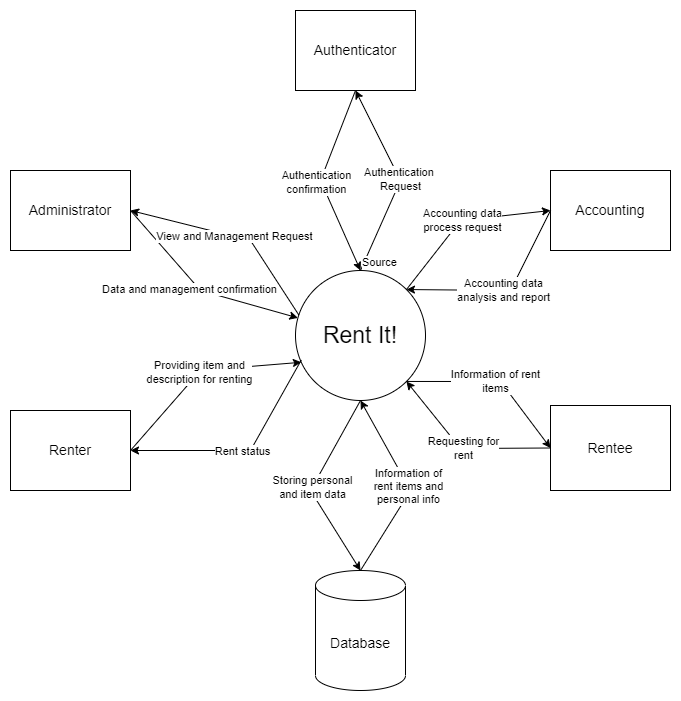

The diagram above was exported from draw.io. Its source (the exported page's mxGraphModel, read from the mxfile embedded in the PNG):
<mxGraphModel dx="1050" dy="573" grid="1" gridSize="10" guides="1" tooltips="1" connect="1" arrows="1" fold="1" page="1" pageScale="1" pageWidth="850" pageHeight="1100" math="0" shadow="0">
  <root>
    <mxCell id="0" />
    <mxCell id="1" parent="0" />
    <mxCell id="sJjOssGNeCGEkGmreg8u-1" value="&lt;font style=&quot;font-size: 23px;&quot;&gt;Rent It!&lt;/font&gt;" style="ellipse;whiteSpace=wrap;html=1;aspect=fixed;" parent="1" vertex="1">
      <mxGeometry x="365" y="260" width="130" height="130" as="geometry" />
    </mxCell>
    <mxCell id="sJjOssGNeCGEkGmreg8u-3" value="&lt;font style=&quot;font-size: 14px;&quot;&gt;Administrator&lt;/font&gt;" style="rounded=0;whiteSpace=wrap;html=1;" parent="1" vertex="1">
      <mxGeometry x="80" y="160" width="120" height="80" as="geometry" />
    </mxCell>
    <mxCell id="sJjOssGNeCGEkGmreg8u-4" value="&lt;font style=&quot;font-size: 14px;&quot;&gt;Renter&lt;/font&gt;" style="rounded=0;whiteSpace=wrap;html=1;" parent="1" vertex="1">
      <mxGeometry x="80" y="400" width="120" height="80" as="geometry" />
    </mxCell>
    <mxCell id="sJjOssGNeCGEkGmreg8u-5" value="&lt;font style=&quot;font-size: 14px;&quot;&gt;Rentee&lt;/font&gt;" style="rounded=0;whiteSpace=wrap;html=1;" parent="1" vertex="1">
      <mxGeometry x="620" y="395" width="120" height="85" as="geometry" />
    </mxCell>
    <mxCell id="sJjOssGNeCGEkGmreg8u-6" value="&lt;font style=&quot;font-size: 14px;&quot;&gt;Accounting&lt;/font&gt;" style="rounded=0;whiteSpace=wrap;html=1;" parent="1" vertex="1">
      <mxGeometry x="620" y="160" width="120" height="80" as="geometry" />
    </mxCell>
    <mxCell id="sJjOssGNeCGEkGmreg8u-7" value="&lt;font style=&quot;font-size: 14px;&quot;&gt;Authenticator&lt;/font&gt;" style="rounded=0;whiteSpace=wrap;html=1;" parent="1" vertex="1">
      <mxGeometry x="365" width="120" height="80" as="geometry" />
    </mxCell>
    <mxCell id="sJjOssGNeCGEkGmreg8u-8" value="&lt;font style=&quot;font-size: 14px;&quot;&gt;Database&lt;/font&gt;" style="shape=cylinder3;whiteSpace=wrap;html=1;boundedLbl=1;backgroundOutline=1;size=15;" parent="1" vertex="1">
      <mxGeometry x="385" y="560" width="90" height="120" as="geometry" />
    </mxCell>
    <mxCell id="sJjOssGNeCGEkGmreg8u-9" value="" style="endArrow=classic;html=1;rounded=0;exitX=1;exitY=0.5;exitDx=0;exitDy=0;" parent="1" source="sJjOssGNeCGEkGmreg8u-3" target="sJjOssGNeCGEkGmreg8u-1" edge="1">
      <mxGeometry relative="1" as="geometry">
        <mxPoint x="370" y="300" as="sourcePoint" />
        <mxPoint x="470" y="300" as="targetPoint" />
        <Array as="points">
          <mxPoint x="270" y="280" />
        </Array>
      </mxGeometry>
    </mxCell>
    <mxCell id="sJjOssGNeCGEkGmreg8u-10" value="Data and management confirmation" style="edgeLabel;resizable=0;html=1;align=center;verticalAlign=middle;" parent="sJjOssGNeCGEkGmreg8u-9" connectable="0" vertex="1">
      <mxGeometry relative="1" as="geometry">
        <mxPoint x="-10" as="offset" />
      </mxGeometry>
    </mxCell>
    <mxCell id="sJjOssGNeCGEkGmreg8u-21" value="" style="endArrow=classic;html=1;rounded=0;exitX=0.045;exitY=0.688;exitDx=0;exitDy=0;exitPerimeter=0;entryX=1;entryY=0.5;entryDx=0;entryDy=0;" parent="1" source="sJjOssGNeCGEkGmreg8u-1" target="sJjOssGNeCGEkGmreg8u-4" edge="1">
      <mxGeometry relative="1" as="geometry">
        <mxPoint x="360" y="300" as="sourcePoint" />
        <mxPoint x="460" y="300" as="targetPoint" />
        <Array as="points">
          <mxPoint x="320" y="440" />
        </Array>
      </mxGeometry>
    </mxCell>
    <mxCell id="sJjOssGNeCGEkGmreg8u-22" value="Rent status" style="edgeLabel;resizable=0;html=1;align=center;verticalAlign=middle;" parent="sJjOssGNeCGEkGmreg8u-21" connectable="0" vertex="1">
      <mxGeometry relative="1" as="geometry" />
    </mxCell>
    <mxCell id="sJjOssGNeCGEkGmreg8u-23" value="" style="endArrow=classic;html=1;rounded=0;exitX=1;exitY=0.5;exitDx=0;exitDy=0;entryX=0.045;entryY=0.706;entryDx=0;entryDy=0;entryPerimeter=0;" parent="1" source="sJjOssGNeCGEkGmreg8u-4" target="sJjOssGNeCGEkGmreg8u-1" edge="1">
      <mxGeometry relative="1" as="geometry">
        <mxPoint x="360" y="300" as="sourcePoint" />
        <mxPoint x="460" y="300" as="targetPoint" />
        <Array as="points">
          <mxPoint x="270" y="360" />
        </Array>
      </mxGeometry>
    </mxCell>
    <mxCell id="sJjOssGNeCGEkGmreg8u-24" value="Providing item and &lt;br&gt;description for renting" style="edgeLabel;resizable=0;html=1;align=center;verticalAlign=middle;" parent="sJjOssGNeCGEkGmreg8u-23" connectable="0" vertex="1">
      <mxGeometry relative="1" as="geometry" />
    </mxCell>
    <mxCell id="sJjOssGNeCGEkGmreg8u-36" value="" style="endArrow=classic;html=1;rounded=0;exitX=0.026;exitY=0.343;exitDx=0;exitDy=0;exitPerimeter=0;entryX=1;entryY=0.5;entryDx=0;entryDy=0;" parent="1" source="sJjOssGNeCGEkGmreg8u-1" target="sJjOssGNeCGEkGmreg8u-3" edge="1">
      <mxGeometry relative="1" as="geometry">
        <mxPoint x="310" y="270" as="sourcePoint" />
        <mxPoint x="470" y="270" as="targetPoint" />
        <Array as="points">
          <mxPoint x="320" y="230" />
        </Array>
      </mxGeometry>
    </mxCell>
    <mxCell id="sJjOssGNeCGEkGmreg8u-37" value="View and Management Request" style="edgeLabel;resizable=0;html=1;align=center;verticalAlign=middle;" parent="sJjOssGNeCGEkGmreg8u-36" connectable="0" vertex="1">
      <mxGeometry relative="1" as="geometry" />
    </mxCell>
    <mxCell id="sJjOssGNeCGEkGmreg8u-42" value="" style="endArrow=classic;html=1;rounded=0;exitX=0.5;exitY=1;exitDx=0;exitDy=0;entryX=0.5;entryY=0;entryDx=0;entryDy=0;" parent="1" source="sJjOssGNeCGEkGmreg8u-7" target="sJjOssGNeCGEkGmreg8u-1" edge="1">
      <mxGeometry relative="1" as="geometry">
        <mxPoint x="340" y="270" as="sourcePoint" />
        <mxPoint x="440" y="270" as="targetPoint" />
        <Array as="points">
          <mxPoint x="390" y="170" />
        </Array>
      </mxGeometry>
    </mxCell>
    <mxCell id="sJjOssGNeCGEkGmreg8u-43" value="Authentication&lt;br&gt;confirmation" style="edgeLabel;resizable=0;html=1;align=center;verticalAlign=middle;" parent="sJjOssGNeCGEkGmreg8u-42" connectable="0" vertex="1">
      <mxGeometry relative="1" as="geometry">
        <mxPoint x="-5" as="offset" />
      </mxGeometry>
    </mxCell>
    <mxCell id="sJjOssGNeCGEkGmreg8u-44" value="" style="endArrow=classic;html=1;rounded=0;entryX=0.5;entryY=1;entryDx=0;entryDy=0;exitX=0.5;exitY=0;exitDx=0;exitDy=0;" parent="1" source="sJjOssGNeCGEkGmreg8u-1" target="sJjOssGNeCGEkGmreg8u-7" edge="1">
      <mxGeometry relative="1" as="geometry">
        <mxPoint x="460" y="170" as="sourcePoint" />
        <mxPoint x="470" y="270" as="targetPoint" />
        <Array as="points">
          <mxPoint x="470" y="170" />
        </Array>
      </mxGeometry>
    </mxCell>
    <mxCell id="sJjOssGNeCGEkGmreg8u-45" value="Authentication&amp;nbsp;&lt;br&gt;Request" style="edgeLabel;resizable=0;html=1;align=center;verticalAlign=middle;" parent="sJjOssGNeCGEkGmreg8u-44" connectable="0" vertex="1">
      <mxGeometry relative="1" as="geometry" />
    </mxCell>
    <mxCell id="sJjOssGNeCGEkGmreg8u-46" value="Source" style="edgeLabel;resizable=0;html=1;align=left;verticalAlign=bottom;" parent="sJjOssGNeCGEkGmreg8u-44" connectable="0" vertex="1">
      <mxGeometry x="-1" relative="1" as="geometry" />
    </mxCell>
    <mxCell id="sJjOssGNeCGEkGmreg8u-47" value="" style="endArrow=classic;html=1;rounded=0;entryX=1;entryY=0;entryDx=0;entryDy=0;exitX=0;exitY=0.5;exitDx=0;exitDy=0;" parent="1" source="sJjOssGNeCGEkGmreg8u-6" target="sJjOssGNeCGEkGmreg8u-1" edge="1">
      <mxGeometry relative="1" as="geometry">
        <mxPoint x="340" y="270" as="sourcePoint" />
        <mxPoint x="440" y="270" as="targetPoint" />
        <Array as="points">
          <mxPoint x="580" y="280" />
        </Array>
      </mxGeometry>
    </mxCell>
    <mxCell id="sJjOssGNeCGEkGmreg8u-48" value="Accounting data&lt;br&gt;analysis and report" style="edgeLabel;resizable=0;html=1;align=center;verticalAlign=middle;" parent="sJjOssGNeCGEkGmreg8u-47" connectable="0" vertex="1">
      <mxGeometry relative="1" as="geometry" />
    </mxCell>
    <mxCell id="sJjOssGNeCGEkGmreg8u-49" value="" style="endArrow=classic;html=1;rounded=0;entryX=0;entryY=0.5;entryDx=0;entryDy=0;exitX=1;exitY=0;exitDx=0;exitDy=0;" parent="1" source="sJjOssGNeCGEkGmreg8u-1" target="sJjOssGNeCGEkGmreg8u-6" edge="1">
      <mxGeometry relative="1" as="geometry">
        <mxPoint x="340" y="270" as="sourcePoint" />
        <mxPoint x="440" y="270" as="targetPoint" />
        <Array as="points">
          <mxPoint x="530" y="210" />
        </Array>
      </mxGeometry>
    </mxCell>
    <mxCell id="sJjOssGNeCGEkGmreg8u-50" value="Accounting data&lt;br&gt;process request" style="edgeLabel;resizable=0;html=1;align=center;verticalAlign=middle;" parent="sJjOssGNeCGEkGmreg8u-49" connectable="0" vertex="1">
      <mxGeometry relative="1" as="geometry" />
    </mxCell>
    <mxCell id="sJjOssGNeCGEkGmreg8u-51" value="" style="endArrow=classic;html=1;rounded=0;entryX=0.5;entryY=0;entryDx=0;entryDy=0;entryPerimeter=0;exitX=0.5;exitY=1;exitDx=0;exitDy=0;" parent="1" source="sJjOssGNeCGEkGmreg8u-1" target="sJjOssGNeCGEkGmreg8u-8" edge="1">
      <mxGeometry relative="1" as="geometry">
        <mxPoint x="340" y="270" as="sourcePoint" />
        <mxPoint x="440" y="270" as="targetPoint" />
        <Array as="points">
          <mxPoint x="380" y="480" />
        </Array>
      </mxGeometry>
    </mxCell>
    <mxCell id="sJjOssGNeCGEkGmreg8u-52" value="Storing personal &lt;br&gt;and item data" style="edgeLabel;resizable=0;html=1;align=center;verticalAlign=middle;" parent="sJjOssGNeCGEkGmreg8u-51" connectable="0" vertex="1">
      <mxGeometry relative="1" as="geometry" />
    </mxCell>
    <mxCell id="sJjOssGNeCGEkGmreg8u-53" value="" style="endArrow=classic;html=1;rounded=0;entryX=0.5;entryY=1;entryDx=0;entryDy=0;exitX=0.5;exitY=0;exitDx=0;exitDy=0;exitPerimeter=0;" parent="1" source="sJjOssGNeCGEkGmreg8u-8" target="sJjOssGNeCGEkGmreg8u-1" edge="1">
      <mxGeometry relative="1" as="geometry">
        <mxPoint x="340" y="270" as="sourcePoint" />
        <mxPoint x="440" y="270" as="targetPoint" />
        <Array as="points">
          <mxPoint x="480" y="480" />
        </Array>
      </mxGeometry>
    </mxCell>
    <mxCell id="sJjOssGNeCGEkGmreg8u-54" value="Information of&lt;br&gt;rent items and&lt;br&gt;personal info" style="edgeLabel;resizable=0;html=1;align=center;verticalAlign=middle;" parent="sJjOssGNeCGEkGmreg8u-53" connectable="0" vertex="1">
      <mxGeometry relative="1" as="geometry" />
    </mxCell>
    <mxCell id="sJjOssGNeCGEkGmreg8u-55" value="" style="endArrow=classic;html=1;rounded=0;exitX=0;exitY=0.5;exitDx=0;exitDy=0;entryX=1;entryY=1;entryDx=0;entryDy=0;" parent="1" source="sJjOssGNeCGEkGmreg8u-5" target="sJjOssGNeCGEkGmreg8u-1" edge="1">
      <mxGeometry relative="1" as="geometry">
        <mxPoint x="340" y="270" as="sourcePoint" />
        <mxPoint x="440" y="270" as="targetPoint" />
        <Array as="points">
          <mxPoint x="530" y="438" />
        </Array>
      </mxGeometry>
    </mxCell>
    <mxCell id="sJjOssGNeCGEkGmreg8u-56" value="Requesting for&lt;br&gt;rent" style="edgeLabel;resizable=0;html=1;align=center;verticalAlign=middle;" parent="sJjOssGNeCGEkGmreg8u-55" connectable="0" vertex="1">
      <mxGeometry relative="1" as="geometry" />
    </mxCell>
    <mxCell id="sJjOssGNeCGEkGmreg8u-57" value="" style="endArrow=classic;html=1;rounded=0;entryX=0;entryY=0.5;entryDx=0;entryDy=0;exitX=1;exitY=1;exitDx=0;exitDy=0;" parent="1" source="sJjOssGNeCGEkGmreg8u-1" target="sJjOssGNeCGEkGmreg8u-5" edge="1">
      <mxGeometry relative="1" as="geometry">
        <mxPoint x="340" y="270" as="sourcePoint" />
        <mxPoint x="440" y="270" as="targetPoint" />
        <Array as="points">
          <mxPoint x="570" y="371" />
        </Array>
      </mxGeometry>
    </mxCell>
    <mxCell id="sJjOssGNeCGEkGmreg8u-58" value="Information of rent&lt;br&gt;items" style="edgeLabel;resizable=0;html=1;align=center;verticalAlign=middle;" parent="sJjOssGNeCGEkGmreg8u-57" connectable="0" vertex="1">
      <mxGeometry relative="1" as="geometry" />
    </mxCell>
  </root>
</mxGraphModel>